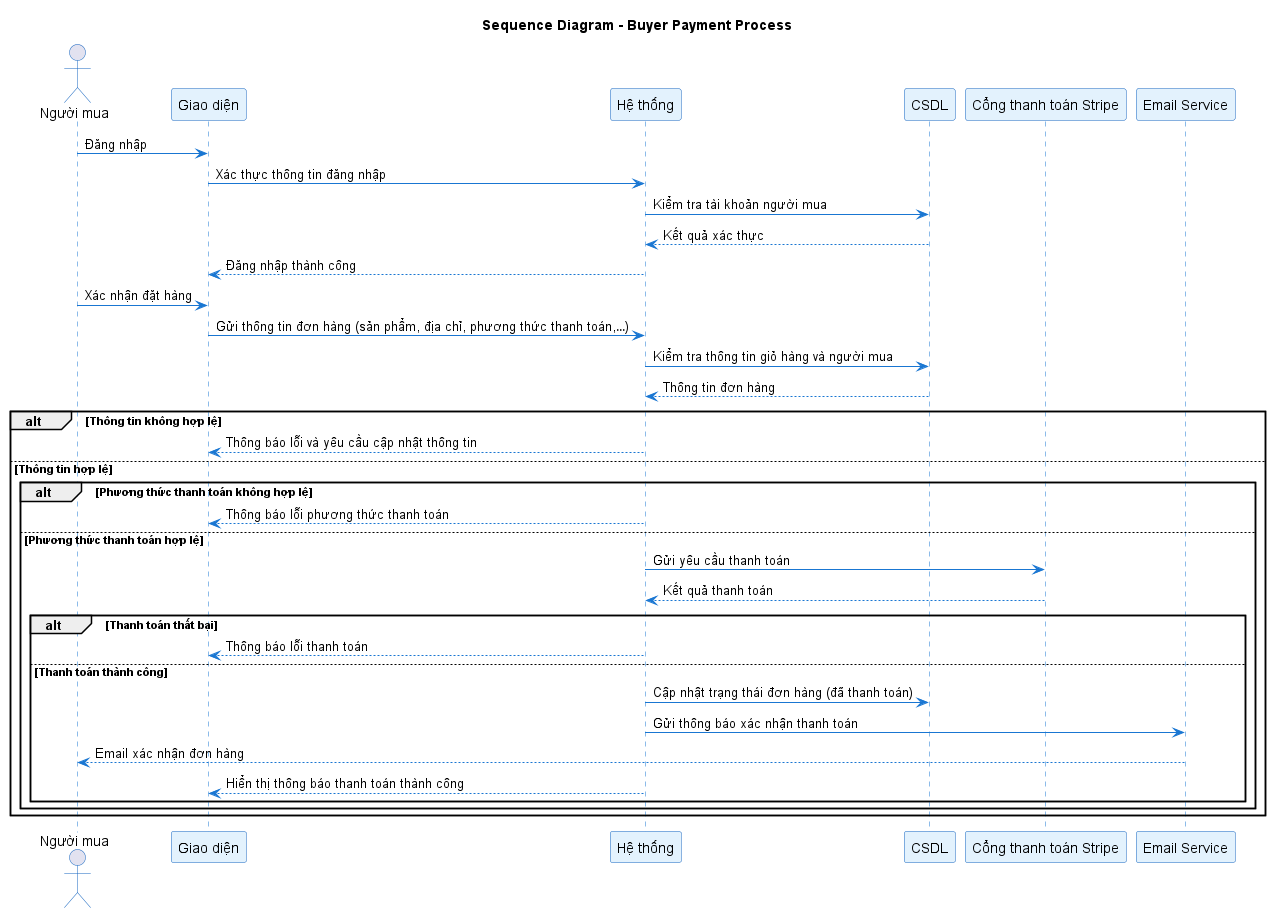

The diagram above was rendered by PlantUML. Its source (embedded in the PNG):
@startuml PaymentProcess
title Sequence Diagram - Buyer Payment Process

skinparam sequence {
  LifelineBackgroundColor #FFFFFF
  LifelineBorderColor #1976D2
  LifelineStyle solid
  ArrowColor #1976D2
  ActorBorderColor #1565C0
  ParticipantBorderColor #1565C0
  ParticipantBackgroundColor #E3F2FD
  FontSize 15
}

actor "Người mua" as Buyer
participant "Giao diện" as UI
participant "Hệ thống" as System
participant "CSDL" as Database
participant "Cổng thanh toán Stripe" as Stripe
participant "Email Service" as Email

Buyer -> UI: Đăng nhập
UI -> System: Xác thực thông tin đăng nhập
System -> Database: Kiểm tra tài khoản người mua
Database --> System: Kết quả xác thực
System --> UI: Đăng nhập thành công
Buyer -> UI: Xác nhận đặt hàng

UI -> System: Gửi thông tin đơn hàng (sản phẩm, địa chỉ, phương thức thanh toán,…)
System -> Database: Kiểm tra thông tin giỏ hàng và người mua
Database --> System: Thông tin đơn hàng

alt Thông tin không hợp lệ
    System --> UI: Thông báo lỗi và yêu cầu cập nhật thông tin
else Thông tin hợp lệ
    alt Phương thức thanh toán không hợp lệ
        System --> UI: Thông báo lỗi phương thức thanh toán
    else Phương thức thanh toán hợp lệ
        System -> Stripe: Gửi yêu cầu thanh toán
        Stripe --> System: Kết quả thanh toán

        alt Thanh toán thất bại
            System --> UI: Thông báo lỗi thanh toán
        else Thanh toán thành công
            System -> Database: Cập nhật trạng thái đơn hàng (đã thanh toán)
            System -> Email: Gửi thông báo xác nhận thanh toán
            Email --> Buyer: Email xác nhận đơn hàng
            System --> UI: Hiển thị thông báo thanh toán thành công
        end
    end
end

@enduml